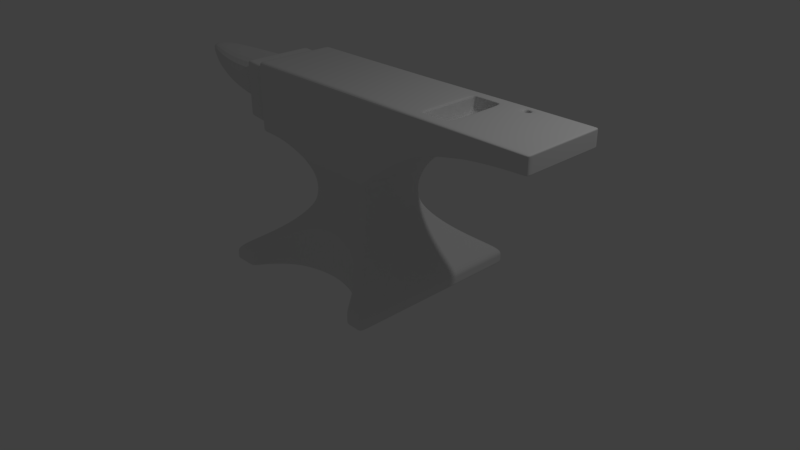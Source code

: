 # Source: anvil.blend  (saved by Blender 2.79.0; exported with 4.5.12 LTS)
import bpy
from mathutils import Matrix  # noqa: F401  (used for matrix-valued properties, if any)

bpy.ops.wm.read_factory_settings(use_empty=True)
scene = bpy.context.scene
scene.name = 'Scene'

# ---- collections
col_collection_1 = bpy.data.collections.new('Collection 1'); scene.collection.children.link(col_collection_1)

# ---- world
world_world = bpy.data.worlds.new('World'); scene.world = world_world
world_world.color = (0.05088, 0.05088, 0.05088)
world_world.use_sun_shadow = False
world_world.sun_shadow_jitter_overblur = 0.0
world_world.cycles.sampling_method = 'MANUAL'

# ---- cameras
cam_camera = bpy.data.cameras.new('Camera')
cam_camera.clip_end = 100.0
cam_camera.lens = 35.0
cam_camera.sensor_width = 32.0
cam_camera.sensor_height = 18.0
cam_camera.ortho_scale = 7.314
cam_camera.dof.focus_distance = 0.0
cam_camera.dof.aperture_fstop = 128.0

# ---- lights
light_lamp = bpy.data.lights.new('Lamp', 'POINT')
light_lamp.transmission_factor = 0.0
light_lamp.cutoff_distance = 30.0
light_lamp.energy = 100.0
light_lamp.shadow_buffer_clip_start = 1.001
light_lamp.shadow_soft_size = 0.1
light_lamp.shadow_maximum_resolution = 0.006
light_lamp.use_absolute_resolution = True

# ---- meshes
me_plane = bpy.data.meshes.new('Plane')
me_plane.from_pydata([(-1.203, -1.203, -0.08416), (1.203, -1.203, -0.08416), (-1.203, -1.203, 0.07492), (1.203, -1.203, 0.07492), (-0.5531, -0.5531, 1.305), (0.5531, -0.5531, 1.305), (1.064, -1.064, 0.1735), (0.9254, -0.9254, 0.2682), (0.801, -0.801, 0.3628), (0.6928, -0.6928, 0.4574), (0.602, -0.602, 0.5521), (0.5287, -0.5287, 0.6467), (0.4721, -0.4721, 0.7414), (0.4513, -0.4513, 0.836), (0.4444, -0.4444, 0.9307), (0.4513, -0.4513, 1.025), (0.4721, -0.4721, 1.12), (0.5068, -0.5068, 1.215), (-0.5068, -0.5068, 1.215), (-0.4721, -0.4721, 1.12), (-0.4513, -0.4513, 1.025), (-0.4444, -0.4444, 0.9307), (-0.4513, -0.4513, 0.836), (-0.4721, -0.4721, 0.7414), (-0.5287, -0.5287, 0.6467), (-0.602, -0.602, 0.5521), (-0.6928, -0.6928, 0.4574), (-0.801, -0.801, 0.3628), (-0.9254, -0.9254, 0.2682), (-1.064, -1.064, 0.1735), (-0.5531, -0.5531, 2.345), (0.5531, -0.5531, 2.345), (-1.376, -0.5531, 1.436), (-1.378, -0.5531, 2.347), (-0.9656, -0.5531, 1.428), (-0.9656, -0.5531, 2.345), (2.876, -0.5531, 2.132), (2.876, -0.5531, 2.345), (0.9402, -0.5531, 1.623), (1.327, -0.5531, 1.86), (1.714, -0.5531, 1.992), (2.102, -0.5531, 2.073), (2.489, -0.5531, 2.118), (2.489, -0.5531, 2.345), (2.102, -0.5531, 2.345), (1.714, -0.5531, 2.345), (1.327, -0.5531, 2.345), (0.9402, -0.5531, 2.345), (0.04084, -0.5985, -0.08416), (0.04084, -0.6008, 0.5536), (-0.3758, -0.6928, -0.08416), (-0.3758, -0.6928, 0.4574), (0.6378, -0.801, -0.08416), (0.6378, -0.801, 0.3628), (0.9581, -1.203, 0.07492), (0.9581, -1.203, -0.08416), (-0.6942, -0.9254, -0.08416), (-0.5561, -0.801, 0.3628), (-0.6942, -0.9254, 0.2682), (-0.8017, -1.064, -0.08416), (0.7759, -0.9254, -0.08416), (0.7759, -0.9254, 0.2682), (0.8833, -1.064, -0.08416), (0.8833, -1.064, 0.1735), (-0.8764, -1.203, 0.07492), (-0.8764, -1.203, -0.08416), (-0.8017, -1.064, 0.1735), (0.4575, -0.6928, 0.4574), (-0.5561, -0.801, -0.08416), (0.4575, -0.6928, -0.08416), (0.5531, -0.5531, 2.235), (-0.5531, -0.5531, 2.235), (-1.377, -0.5531, 2.251), (-0.9656, -0.5531, 2.248), (2.876, -0.5531, 2.322), (0.9402, -0.5531, 2.269), (1.327, -0.5531, 2.293), (1.714, -0.5531, 2.307), (2.102, -0.5531, 2.316), (2.489, -0.5531, 2.321), (-1.203, -1.021, -0.08416), (-1.203, -1.021, 0.07492), (-0.5531, -0.4693, 1.305), (1.064, -0.9024, 0.1735), (0.9254, -0.7852, 0.2682), (0.801, -0.6796, 0.3628), (0.6928, -0.5878, 0.4574), (0.602, -0.5108, 0.5521), (0.5287, -0.4485, 0.6467), (0.4721, -0.4006, 0.7414), (0.4513, -0.3829, 0.836), (0.4444, -0.377, 0.9307), (0.4513, -0.3829, 1.025), (0.4721, -0.4006, 1.12), (0.5068, -0.43, 1.215), (-0.5531, -0.4693, 2.345), (-1.376, -0.4693, 1.437), (-1.378, -0.4693, 2.347), (-0.9656, -0.4693, 2.345), (0.9402, -0.4693, 1.623), (1.327, -0.4693, 1.86), (1.714, -0.4693, 1.992), (2.102, -0.4693, 2.073), (2.489, -0.4693, 2.118), (1.203, -1.021, -0.08416), (1.203, -1.021, 0.07492), (0.5531, -0.4693, 1.305), (-1.064, -0.9024, 0.1735), (-0.9254, -0.7852, 0.2682), (-0.801, -0.6796, 0.3628), (-0.6928, -0.5878, 0.4574), (-0.602, -0.5108, 0.5521), (-0.5287, -0.4485, 0.6467), (-0.4721, -0.4006, 0.7414), (-0.4513, -0.3829, 0.836), (-0.4444, -0.377, 0.9307), (-0.4513, -0.3829, 1.025), (-0.4721, -0.4006, 1.12), (-0.5068, -0.43, 1.215), (0.5531, -0.4693, 2.345), (-0.9656, -0.4693, 1.428), (2.876, -0.4693, 2.132), (2.876, -0.4693, 2.345), (0.9402, -0.4693, 2.345), (1.327, -0.4693, 2.345), (1.714, -0.4693, 2.345), (2.102, -0.4693, 2.345), (2.489, -0.4693, 2.345), (0.4575, -0.5878, -0.08416), (0.6378, -0.6796, -0.08416), (-0.3758, -0.5878, -0.08416), (0.04084, -0.5078, -0.08416), (0.7759, -0.7852, -0.08416), (0.8833, -0.9024, -0.08416), (0.9581, -1.021, -0.08416), (-0.8017, -0.9024, -0.08416), (-0.6942, -0.7852, -0.08416), (-0.5561, -0.6796, -0.08416), (-0.8764, -1.021, -0.08416), (2.876, -0.4693, 2.322), (-1.377, -0.4693, 2.251), (0.5531, -0.5531, 1.386), (-0.9656, -0.5531, 1.499), (2.876, -0.5531, 2.149), (-0.5531, -0.5531, 1.386), (-1.376, -0.5531, 1.508), (0.9402, -0.5531, 1.679), (1.327, -0.5531, 1.897), (1.714, -0.5531, 2.019), (2.102, -0.5531, 2.094), (2.489, -0.5531, 2.136), (-1.376, -0.4693, 1.508), (2.876, -0.4693, 2.149), (-1.752, -0.4693, 2.278), (-1.748, -0.4693, 1.548), (-2.733, -0.2975, 2.172), (-2.246, -0.3928, 2.172), (-1.677, -0.4693, 2.273), (-1.673, -0.4693, 1.54), (-1.487, -0.4693, 1.52), (-1.49, -0.4693, 2.259), (-1.32, -0.5531, 1.435), (-1.322, -0.5531, 2.346), (-1.321, -0.5531, 2.251), (-1.322, -0.4693, 2.346), (-1.32, -0.4693, 1.436), (-1.32, -0.5531, 1.507), (-1.814, -0.3932, 1.638), (-0.5531, -0.5531, 2.149), (-1.377, -0.5531, 2.176), (0.9402, -0.5531, 2.209), (1.327, -0.5531, 2.253), (1.714, -0.5531, 2.278), (2.102, -0.5531, 2.293), (2.489, -0.5531, 2.302), (0.03855, -0.5531, 2.149), (-1.377, -0.4693, 2.176), (2.876, -0.4693, 2.305), (0.5531, -0.5531, 2.149), (-0.9656, -0.5531, 2.172), (2.876, -0.5531, 2.305), (-1.751, -0.4693, 2.204), (-1.751, -0.3932, 2.206), (-1.676, -0.4693, 2.199), (-1.489, -0.4693, 2.185), (-1.321, -0.5531, 2.176), (-1.822, -0.3932, 2.201), (1.203, -0.8782, -0.08416), (1.203, -0.8782, 0.07492), (0.5531, -0.4036, 1.305), (-1.064, -0.7762, 0.1735), (-0.9254, -0.6753, 0.2682), (-0.801, -0.5845, 0.3628), (-0.6928, -0.5056, 0.4574), (-0.602, -0.4393, 0.5521), (-0.5287, -0.3858, 0.6467), (-0.4721, -0.3446, 0.7414), (-0.4513, -0.3294, 0.836), (-0.4444, -0.3243, 0.9307), (-0.4513, -0.3294, 1.025), (-0.4721, -0.3445, 1.12), (-0.5068, -0.3699, 1.215), (0.5531, -0.4036, 2.345), (-0.9656, -0.4036, 1.428), (2.876, -0.4036, 2.132), (2.876, -0.4036, 2.345), (0.9402, -0.4036, 2.345), (1.327, -0.4036, 2.345), (1.714, -0.4036, 2.345), (2.102, -0.4036, 2.345), (2.489, -0.4036, 2.345), (0.4575, -0.5056, -0.08416), (-0.3758, -0.5056, -0.08416), (0.7759, -0.6753, -0.08416), (-0.8017, -0.7762, -0.08416), (-0.8764, -0.8782, -0.08416), (-1.377, -0.4036, 2.251), (-1.203, -0.8782, -0.08416), (-1.203, -0.8782, 0.07492), (-0.5531, -0.4036, 1.305), (1.064, -0.7762, 0.1735), (0.9254, -0.6753, 0.2682), (0.801, -0.5845, 0.3628), (0.6928, -0.5056, 0.4574), (0.602, -0.4393, 0.5521), (0.5287, -0.3858, 0.6467), (0.4721, -0.3446, 0.7414), (0.4513, -0.3294, 0.836), (0.4444, -0.3243, 0.9307), (0.4513, -0.3294, 1.025), (0.4721, -0.3445, 1.12), (0.5068, -0.3699, 1.215), (-0.5531, -0.4036, 2.345), (-1.376, -0.4036, 1.437), (-1.378, -0.4036, 2.347), (-0.9656, -0.4036, 2.345), (0.9402, -0.4036, 1.623), (1.327, -0.4036, 1.86), (1.714, -0.4036, 1.992), (2.102, -0.4036, 2.073), (2.489, -0.4036, 2.118), (0.6378, -0.5845, -0.08416), (0.04084, -0.4368, -0.08416), (0.8833, -0.7762, -0.08416), (0.9581, -0.8782, -0.08416), (-0.6942, -0.6753, -0.08416), (-0.5561, -0.5845, -0.08416), (2.876, -0.4036, 2.322), (-1.376, -0.4036, 1.508), (2.876, -0.4036, 2.149), (-1.752, -0.4036, 2.278), (-1.748, -0.4036, 1.548), (-1.747, -0.3932, 1.624), (-1.673, -0.4036, 1.54), (-1.677, -0.4036, 2.273), (-1.49, -0.4036, 2.259), (-1.487, -0.4036, 1.52), (-1.32, -0.4036, 1.436), (-1.322, -0.4036, 2.346), (-3.221, -0.092, 2.172), (2.876, -0.4036, 2.305), (0.5531, -0.5531, 1.439), (-0.9656, -0.5531, 1.545), (2.876, -0.5531, 2.16), (-2.214, -0.3932, 1.721), (-2.67, -0.3283, 1.868), (-1.673, -0.4693, 1.585), (-1.488, -0.4693, 1.566), (-1.32, -0.5531, 1.553), (-0.5531, -0.5531, 1.439), (-1.376, -0.5531, 1.554), (0.9402, -0.5531, 1.716), (1.327, -0.5531, 1.922), (1.714, -0.5531, 2.037), (2.102, -0.5531, 2.108), (2.489, -0.5531, 2.147), (-1.376, -0.4693, 1.554), (2.876, -0.4693, 2.16), (-1.748, -0.4693, 1.593), (-3.115, -0.092, 2.065), (2.876, -0.4036, 2.16), (2.827, -0.5531, 2.131), (2.827, -0.5531, 2.345), (2.827, -0.5531, 2.322), (2.827, -0.4693, 2.131), (2.827, -0.4693, 2.345), (2.827, -0.5531, 2.147), (2.827, -0.5531, 2.304), (2.827, -0.4036, 2.345), (2.827, -0.4036, 2.131), (2.827, -0.5531, 2.158), (-1.203, -1.203, 0.003535), (1.203, -1.203, 0.003535), (0.9581, -1.203, 0.003535), (-0.8764, -1.203, 0.003535), (-0.3758, -0.6928, 0.386), (0.8833, -1.064, 0.1021), (0.6378, -0.801, 0.2914), (-0.5561, -0.801, 0.2914), (0.04084, -0.6005, 0.4822), (0.4575, -0.6928, 0.386), (-0.8017, -1.064, 0.1021), (-0.6942, -0.9254, 0.1968), (0.7759, -0.9254, 0.1968), (1.203, -1.021, 0.003535), (-1.203, -1.021, 0.003535), (-1.203, -0.8782, 0.003535), (1.203, -0.8782, 0.003535), (-0.867, -1.064, 0.1735), (-0.7595, -0.9254, 0.2682), (-0.6214, -0.801, 0.3628), (0.04075, -0.6009, 0.576), (0.03685, -0.5287, 0.6467), (0.03146, -0.4513, 0.836), (0.03291, -0.4721, 1.12), (0.03533, -0.5068, 1.215), (0.03855, -0.5531, 2.345), (-0.9417, -1.203, -0.08416), (-0.9417, -1.203, 0.07492), (-0.4411, -0.6928, 0.4574), (-0.9417, -1.021, -0.08416), (0.03855, -0.5531, 1.386), (-0.9417, -0.8782, -0.08416), (0.03855, -0.5531, 1.439), (-0.9417, -1.203, 0.003535), (1.034, -1.203, -0.08416), (1.034, -1.203, 0.07492), (0.03855, -0.5531, 1.305), (0.03146, -0.4513, 1.025), (0.8518, -0.9254, 0.2682), (0.03098, -0.4444, 0.9307), (0.03291, -0.4721, 0.7414), (0.7137, -0.801, 0.3628), (0.5334, -0.6928, 0.4574), (0.9592, -1.064, 0.1735), (0.03855, -0.5531, 2.235), (1.034, -1.021, -0.08416), (0.03855, -0.4693, 2.345), (0.03855, -0.4036, 2.345), (1.034, -0.8782, -0.08416), (1.034, -1.203, 0.003535), (0.9581, -1.203, -0.05312), (-0.3758, -0.6928, -0.05312), (0.8833, -1.064, -0.05312), (0.6378, -0.801, -0.05312), (-0.5561, -0.801, -0.05312), (0.4575, -0.6928, -0.05312), (-0.8017, -1.064, -0.05312), (-0.6942, -0.9254, -0.05312), (0.7759, -0.9254, -0.05312), (-1.203, -1.203, -0.05312), (1.203, -1.203, -0.05312), (-0.8764, -1.203, -0.05312), (0.04084, -0.5986, -0.05312), (1.203, -1.021, -0.05312), (-1.203, -1.021, -0.05312), (-1.203, -0.8782, -0.05312), (1.203, -0.8782, -0.05312), (-0.9417, -1.203, -0.05312), (1.034, -1.203, -0.05312), (-1.02, -1.064, 0.1735), (-0.8823, -0.9254, 0.2682), (-0.7578, -0.801, 0.3628), (-0.5589, -0.6019, 0.5537), (-0.4855, -0.5287, 0.6467), (-0.4082, -0.4513, 0.836), (-0.429, -0.4721, 1.12), (-0.4637, -0.5068, 1.215), (-0.6496, -0.6928, 0.4574), (-1.16, -1.021, -0.08416), (-0.5099, -0.5531, 1.386), (-1.16, -0.8782, -0.08416), (-0.5099, -0.5531, 1.439), (-1.16, -1.203, 0.003535), (-0.5099, -0.5531, 2.345), (-1.16, -1.203, -0.08416), (-1.16, -1.203, 0.07492), (-0.4082, -0.4513, 1.025), (-0.4012, -0.4444, 0.9307), (-0.429, -0.4721, 0.7414), (-0.5099, -0.5531, 2.235), (-0.5099, -0.5531, 2.149), (-0.5099, -0.5531, 1.305), (-0.5099, -0.4693, 2.345), (-0.5099, -0.4036, 2.345), (-1.16, -1.203, -0.05312), (1.168, -1.203, -0.08416), (1.168, -1.203, 0.07492), (0.5173, -0.5531, 1.305), (0.5173, -0.5531, 2.345), (1.168, -1.021, -0.08416), (0.5173, -0.4693, 2.345), (0.5173, -0.4036, 2.345), (1.168, -0.8782, -0.08416), (1.168, -1.203, 0.003535), (0.4155, -0.4513, 1.025), (0.8896, -0.9254, 0.2682), (0.4086, -0.4444, 0.9307), (0.4364, -0.4721, 0.7414), (0.7652, -0.801, 0.3628), (0.657, -0.6928, 0.4574), (1.028, -1.064, 0.1735), (0.5173, -0.5531, 2.235), (0.5662, -0.6019, 0.5536), (0.471, -0.5068, 1.215), (0.4363, -0.4721, 1.12), (0.4155, -0.4513, 0.836), (0.4929, -0.5287, 0.6467), (0.5173, -0.5531, 1.386), (0.5173, -0.5531, 2.149), (0.5173, -0.5531, 1.439), (1.168, -1.203, -0.05312), (1.327, -0.4036, 2.102), (1.714, -0.4036, 2.102), (1.327, -0.4036, 2.336), (1.714, -0.4036, 2.336), (1.691, -0.5531, 1.984), (1.691, -0.5531, 2.345), (1.691, -0.5531, 2.307), (1.691, -0.4693, 1.984), (1.691, -0.4693, 2.345), (1.691, -0.5531, 2.012), (1.691, -0.5531, 2.277), (1.691, -0.4036, 2.345), (1.691, -0.4036, 1.984), (1.691, -0.5531, 2.03), (1.691, -0.4036, 2.102), (1.691, -0.4036, 2.336), (1.352, -0.5531, 2.345), (1.352, -0.4036, 2.336), (1.352, -0.5531, 1.868), (1.352, -0.5531, 2.294), (1.352, -0.4693, 1.868), (1.352, -0.4693, 2.345), (1.352, -0.5531, 1.905), (1.352, -0.5531, 2.255), (1.352, -0.4036, 2.345), (1.352, -0.4036, 1.868), (1.352, -0.5531, 1.929), (1.352, -0.4036, 2.102), (-1.203, 1.203, -0.08416), (1.203, 1.203, -0.08416), (-1.203, 1.203, 0.07492), (1.203, 1.203, 0.07492), (-0.5531, 0.5531, 1.305), (0.5531, 0.5531, 1.305), (1.064, 1.064, 0.1735), (0.9254, 0.9254, 0.2682), (0.801, 0.801, 0.3628), (0.6928, 0.6928, 0.4574), (0.602, 0.602, 0.5521), (0.5287, 0.5287, 0.6467), (0.4721, 0.4721, 0.7414), (0.4513, 0.4513, 0.836), (0.4444, 0.4444, 0.9307), (0.4513, 0.4513, 1.025), (0.4721, 0.4721, 1.12), (0.5068, 0.5068, 1.215), (-0.5068, 0.5068, 1.215), (-0.4721, 0.4721, 1.12), (-0.4513, 0.4513, 1.025), (-0.4444, 0.4444, 0.9307), (-0.4513, 0.4513, 0.836), (-0.4721, 0.4721, 0.7414), (-0.5287, 0.5287, 0.6467), (-0.602, 0.602, 0.5521), (-0.6928, 0.6928, 0.4574), (-0.801, 0.801, 0.3628), (-0.9254, 0.9254, 0.2682), (-1.064, 1.064, 0.1735), (-0.5531, 0.5531, 2.345), (0.5531, 0.5531, 2.345), (-1.376, 0.5531, 1.436), (-1.378, 0.5531, 2.347), (-0.9656, 0.5531, 1.428), (-0.9656, 0.5531, 2.345), (2.876, 0.5531, 2.132), (2.876, 0.5531, 2.345), (0.9402, 0.5531, 1.623), (1.327, 0.5531, 1.86), (1.714, 0.5531, 1.992), (2.102, 0.5531, 2.073), (2.489, 0.5531, 2.118), (2.489, 0.5531, 2.345), (2.102, 0.5531, 2.345), (1.714, 0.5531, 2.345), (1.327, 0.5531, 2.345), (0.9402, 0.5531, 2.345), (-1.203, 0.0, -0.08416), (1.203, 0.0, -0.08416), (-1.203, 0.0, 0.07492), (1.203, 0.0, 0.07492), (-0.5531, 0.0, 1.305), (0.5531, 0.0, 1.305), (-1.064, 0.0, 0.1735), (-0.9254, 0.0, 0.2682), (-0.801, 0.0, 0.3628), (-0.6928, 0.0, 0.4574), (-0.602, 0.0, 0.5521), (-0.5287, 0.0, 0.6467), (-0.4721, 0.0, 0.7414), (-0.4513, 0.0, 0.836), (-0.4444, 0.0, 0.9307), (-0.4513, 0.0, 1.025), (-0.4721, 0.0, 1.12), (-0.5068, 0.0, 1.215), (1.064, 0.0, 0.1735), (0.9254, 0.0, 0.2682), (0.801, 0.0, 0.3628), (0.6928, 0.0, 0.4574), (0.602, 0.0, 0.5521), (0.5287, 0.0, 0.6467), (0.4721, 0.0, 0.7414), (0.4513, 0.0, 0.836), (0.4444, 0.0, 0.9307), (0.4513, 0.0, 1.025), (0.4721, 0.0, 1.12), (0.5068, 0.0, 1.215), (-0.5531, 0.0, 2.345), (0.5531, 0.0, 2.345), (-1.376, 0.0, 1.437), (-1.378, 0.0, 2.347), (-0.9656, 0.0, 2.345), (-0.9656, 0.0, 1.428), (2.876, 0.0, 2.132), (2.876, 0.0, 2.345), (0.9402, 0.0, 2.345), (1.327, 0.0, 2.345), (1.714, 0.0, 2.345), (2.102, 0.0, 2.345), (2.489, 0.0, 2.345), (0.9402, 0.0, 1.623), (1.327, 0.0, 1.86), (1.714, 0.0, 1.992), (2.102, 0.0, 2.073), (2.489, 0.0, 2.118), (0.04084, 0.5985, -0.08416), (0.04084, 0.6008, 0.5536), (-0.3758, 0.6928, -0.08416), (-0.3758, 0.6928, 0.4574), (0.6378, 0.801, -0.08416), (0.6378, 0.801, 0.3628), (0.9581, 1.203, 0.07492), (0.9581, 1.203, -0.08416), (-0.6942, 0.9254, -0.08416), (-0.5561, 0.801, 0.3628), (-0.6942, 0.9254, 0.2682), (-0.8017, 1.064, -0.08416), (0.7759, 0.9254, -0.08416), (0.7759, 0.9254, 0.2682), (0.8833, 1.064, -0.08416), (0.8833, 1.064, 0.1735), (-0.8764, 1.203, 0.07492), (-0.8764, 1.203, -0.08416), (-0.8017, 1.064, 0.1735), (0.4575, 0.6928, 0.4574), (-0.5561, 0.801, -0.08416), (0.4575, 0.6928, -0.08416), (0.04084, 0.0, -0.08416), (-0.3758, 0.0, -0.08416), (0.6378, 0.0, -0.08416), (0.9581, 0.0, -0.08416), (-0.6942, 0.0, -0.08416), (-0.8017, 0.0, -0.08416), (0.7759, 0.0, -0.08416), (0.8833, 0.0, -0.08416), (-0.8764, 0.0, -0.08416), (-0.5561, 0.0, -0.08416), (0.4575, 0.0, -0.08416), (0.5531, 0.5531, 2.235), (-0.5531, 0.5531, 2.235), (-1.377, 0.5531, 2.251), (-0.9656, 0.5531, 2.248), (2.876, 0.5531, 2.322), (0.9402, 0.5531, 2.269), (1.327, 0.5531, 2.293), (1.714, 0.5531, 2.307), (2.102, 0.5531, 2.316), (2.489, 0.5531, 2.321), (2.876, 0.0, 2.322), (-1.377, 0.0, 2.252), (-1.203, 1.021, -0.08416), (-1.203, 1.021, 0.07492), (-0.5531, 0.4693, 1.305), (1.064, 0.9024, 0.1735), (0.9254, 0.7852, 0.2682), (0.801, 0.6796, 0.3628), (0.6928, 0.5878, 0.4574), (0.602, 0.5108, 0.5521), (0.5287, 0.4485, 0.6467), (0.4721, 0.4006, 0.7414), (0.4513, 0.3829, 0.836), (0.4444, 0.377, 0.9307), (0.4513, 0.3829, 1.025), (0.4721, 0.4006, 1.12), (0.5068, 0.43, 1.215), (-0.5531, 0.4693, 2.345), (-1.376, 0.4693, 1.437), (-1.378, 0.4693, 2.347), (-0.9656, 0.4693, 2.345), (0.9402, 0.4693, 1.623), (1.327, 0.4693, 1.86), (1.714, 0.4693, 1.992), (2.102, 0.4693, 2.073), (2.489, 0.4693, 2.118), (1.203, 1.021, -0.08416), (1.203, 1.021, 0.07492), (0.5531, 0.4693, 1.305), (-1.064, 0.9024, 0.1735), (-0.9254, 0.7852, 0.2682), (-0.801, 0.6796, 0.3628), (-0.6928, 0.5878, 0.4574), (-0.602, 0.5108, 0.5521), (-0.5287, 0.4485, 0.6467), (-0.4721, 0.4006, 0.7414), (-0.4513, 0.3829, 0.836), (-0.4444, 0.377, 0.9307), (-0.4513, 0.3829, 1.025), (-0.4721, 0.4006, 1.12), (-0.5068, 0.43, 1.215), (0.5531, 0.4693, 2.345), (-0.9656, 0.4693, 1.428), (2.876, 0.4693, 2.132), (2.876, 0.4693, 2.345), (0.9402, 0.4693, 2.345), (1.327, 0.4693, 2.345), (1.714, 0.4693, 2.345), (2.102, 0.4693, 2.345), (2.489, 0.4693, 2.345), (0.4575, 0.5878, -0.08416), (0.6378, 0.6796, -0.08416), (-0.3758, 0.5878, -0.08416), (0.04084, 0.5078, -0.08416), (0.7759, 0.7852, -0.08416), (0.8833, 0.9024, -0.08416), (0.9581, 1.021, -0.08416), (-0.8017, 0.9024, -0.08416), (-0.6942, 0.7852, -0.08416), (-0.5561, 0.6796, -0.08416), (-0.8764, 1.021, -0.08416), (2.876, 0.4693, 2.322), (-1.377, 0.4693, 2.251), (0.5531, 0.5531, 1.386), (-0.9656, 0.5531, 1.499), (2.876, 0.5531, 2.149), (-0.5531, 0.5531, 1.386), (-1.376, 0.5531, 1.508), (0.9402, 0.5531, 1.679), (1.327, 0.5531, 1.897), (1.714, 0.5531, 2.019), (2.102, 0.5531, 2.094), (2.489, 0.5531, 2.136), (2.876, 0.0, 2.149), (-1.376, 0.0, 1.509), (-1.376, 0.4693, 1.508), (2.876, 0.4693, 2.149), (-1.751, 0.0, 2.206), (-1.748, 0.0, 1.548), (-1.752, 0.4693, 2.278), (-1.752, 0.0, 2.278), (-1.748, 0.4693, 1.548), (-1.747, 0.0, 1.624), (-3.221, 0.0, 2.172), (-3.115, 0.0, 2.065), (-2.67, 0.0, 1.868), (-2.214, 0.0, 1.721), (-2.246, 0.0, 2.172), (-2.733, 0.0, 2.172), (-2.733, 0.2975, 2.172), (-2.246, 0.3928, 2.172), (-1.677, 0.0, 2.273), (-1.677, 0.4693, 2.273), (-1.673, 0.4693, 1.54), (-1.673, 0.0, 1.54), (-1.487, 0.4693, 1.52), (-1.487, 0.0, 1.52), (-1.49, 0.0, 2.26), (-1.49, 0.4693, 2.259), (-1.32, 0.5531, 1.435), (-1.322, 0.5531, 2.346), (-1.322, 0.0, 2.346), (-1.32, 0.0, 1.436), (-1.321, 0.5531, 2.251), (-1.322, 0.4693, 2.346), (-1.32, 0.4693, 1.436), (-1.32, 0.5531, 1.507), (-1.814, 0.0, 1.638), (-1.814, 0.3932, 1.638), (-1.822, 0.0, 2.201), (-0.5531, 0.5531, 2.149), (-1.377, 0.5531, 2.176), (0.9402, 0.5531, 2.209), (1.327, 0.5531, 2.253), (1.714, 0.5531, 2.278), (2.102, 0.5531, 2.293), (2.489, 0.5531, 2.302), (2.876, 0.0, 2.305), (0.03855, 0.5531, 2.149), (-1.377, 0.4693, 2.176), (2.876, 0.4693, 2.305), (0.5531, 0.5531, 2.149), (-0.9656, 0.5531, 2.172), (2.876, 0.5531, 2.305), (-1.751, 0.4693, 2.204), (-1.751, 0.3932, 2.206), (-1.676, 0.4693, 2.199), (-1.489, 0.4693, 2.185), (-1.321, 0.5531, 2.176), (-1.822, 0.3932, 2.201), (1.203, 0.8782, -0.08416), (1.203, 0.8782, 0.07492), (0.5531, 0.4036, 1.305), (-1.064, 0.7762, 0.1735), (-0.9254, 0.6753, 0.2682), (-0.801, 0.5845, 0.3628), (-0.6928, 0.5056, 0.4574), (-0.602, 0.4393, 0.5521), (-0.5287, 0.3858, 0.6467), (-0.4721, 0.3446, 0.7414), (-0.4513, 0.3294, 0.836), (-0.4444, 0.3243, 0.9307), (-0.4513, 0.3294, 1.025), (-0.4721, 0.3445, 1.12), (-0.5068, 0.3699, 1.215), (0.5531, 0.4036, 2.345), (-0.9656, 0.4036, 1.428), (2.876, 0.4036, 2.132), (2.876, 0.4036, 2.345), (0.9402, 0.4036, 2.345), (1.327, 0.4036, 2.345), (1.714, 0.4036, 2.345), (2.102, 0.4036, 2.345), (2.489, 0.4036, 2.345), (0.4575, 0.5056, -0.08416), (-0.3758, 0.5056, -0.08416), (0.7759, 0.6753, -0.08416), (-0.8017, 0.7762, -0.08416), (-0.8764, 0.8782, -0.08416), (-1.377, 0.4036, 2.251), (-1.203, 0.8782, -0.08416), (-1.203, 0.8782, 0.07492), (-0.5531, 0.4036, 1.305), (1.064, 0.7762, 0.1735), (0.9254, 0.6753, 0.2682), (0.801, 0.5845, 0.3628), (0.6928, 0.5056, 0.4574), (0.602, 0.4393, 0.5521), (0.5287, 0.3858, 0.6467), (0.4721, 0.3446, 0.7414), (0.4513, 0.3294, 0.836), (0.4444, 0.3243, 0.9307), (0.4513, 0.3294, 1.025), (0.4721, 0.3445, 1.12), (0.5068, 0.3699, 1.215), (-0.5531, 0.4036, 2.345), (-1.376, 0.4036, 1.437), (-1.378, 0.4036, 2.347), (-0.9656, 0.4036, 2.345), (0.9402, 0.4036, 1.623), (1.327, 0.4036, 1.86), (1.714, 0.4036, 1.992), (2.102, 0.4036, 2.073), (2.489, 0.4036, 2.118), (0.6378, 0.5845, -0.08416), (0.04084, 0.4368, -0.08416), (0.8833, 0.7762, -0.08416), (0.9581, 0.8782, -0.08416), (-0.6942, 0.6753, -0.08416), (-0.5561, 0.5845, -0.08416), (2.876, 0.4036, 2.322), (-1.376, 0.4036, 1.508), (2.876, 0.4036, 2.149), (-1.752, 0.4036, 2.278), (-1.748, 0.4036, 1.548), (-1.747, 0.3932, 1.624), (-1.673, 0.4036, 1.54), (-1.677, 0.4036, 2.273), (-1.49, 0.4036, 2.259), (-1.487, 0.4036, 1.52), (-1.32, 0.4036, 1.436), (-1.322, 0.4036, 2.346), (-3.221, 0.092, 2.172), (2.876, 0.4036, 2.305), (0.5531, 0.5531, 1.439), (-0.9656, 0.5531, 1.545), (2.876, 0.5531, 2.16), (-2.214, 0.3932, 1.721), (-2.67, 0.3283, 1.868), (-1.673, 0.4693, 1.585), (-1.488, 0.4693, 1.566), (-1.32, 0.5531, 1.553), (-0.5531, 0.5531, 1.439), (-1.376, 0.5531, 1.554), (0.9402, 0.5531, 1.716), (1.327, 0.5531, 1.922), (1.714, 0.5531, 2.037), (2.102, 0.5531, 2.108), (2.489, 0.5531, 2.147), (2.876, 0.0, 2.16), (-1.376, 0.4693, 1.554), (2.876, 0.4693, 2.16), (-1.748, 0.4693, 1.593), (-3.115, 0.092, 2.065), (2.876, 0.4036, 2.16), (2.827, 0.5531, 2.131), (2.827, 0.5531, 2.345), (2.827, 0.0, 2.345), (2.827, 0.0, 2.131), (2.827, 0.5531, 2.322), (2.827, 0.4693, 2.131), (2.827, 0.4693, 2.345), (2.827, 0.5531, 2.147), (2.827, 0.5531, 2.304), (2.827, 0.4036, 2.345), (2.827, 0.4036, 2.131), (2.827, 0.5531, 2.158), (-1.203, 1.203, 0.003535), (1.203, 1.203, 0.003535), (1.203, 0.0, 0.003535), (-1.203, 0.0, 0.003535), (0.9581, 1.203, 0.003535), (-0.8764, 1.203, 0.003535), (-0.3758, 0.6928, 0.386), (0.8833, 1.064, 0.1021), (0.6378, 0.801, 0.2914), (-0.5561, 0.801, 0.2914), (0.04084, 0.6005, 0.4822), (0.4575, 0.6928, 0.386), (-0.8017, 1.064, 0.1021), (-0.6942, 0.9254, 0.1968), (0.7759, 0.9254, 0.1968), (1.203, 1.021, 0.003535), (-1.203, 1.021, 0.003535), (-1.203, 0.8782, 0.003535), (1.203, 0.8782, 0.003535), (-0.867, 1.064, 0.1735), (-0.7595, 0.9254, 0.2682), (-0.6214, 0.801, 0.3628), (0.04075, 0.6009, 0.576), (0.03685, 0.5287, 0.6467), (0.03146, 0.4513, 0.836), (0.03291, 0.4721, 1.12), (0.03533, 0.5068, 1.215), (0.03855, 0.5531, 2.345), (-0.9417, 1.203, -0.08416), (-0.9417, 1.203, 0.07492), (-0.4411, 0.6928, 0.4574), (-0.9417, 0.0, -0.08416), (-0.9417, 1.021, -0.08416), (0.03855, 0.5531, 1.386), (-0.9417, 0.8782, -0.08416), (0.03855, 0.5531, 1.439), (-0.9417, 1.203, 0.003535), (1.034, 1.203, -0.08416), (1.034, 1.203, 0.07492), (0.03855, 0.5531, 1.305), (0.03855, 0.0, 2.345), (0.03146, 0.4513, 1.025), (0.8518, 0.9254, 0.2682), (0.03098, 0.4444, 0.9307), (0.03291, 0.4721, 0.7414), (0.7137, 0.801, 0.3628), (0.5334, 0.6928, 0.4574), (0.9592, 1.064, 0.1735), (1.034, 0.0, -0.08416), (0.03855, 0.5531, 2.235), (1.034, 1.021, -0.08416), (0.03855, 0.4693, 2.345), (0.03855, 0.4036, 2.345), (1.034, 0.8782, -0.08416), (1.034, 1.203, 0.003535), (0.9581, 1.203, -0.05312), (-0.3758, 0.6928, -0.05312), (0.8833, 1.064, -0.05312), (0.6378, 0.801, -0.05312), (-0.5561, 0.801, -0.05312), (0.4575, 0.6928, -0.05312), (-0.8017, 1.064, -0.05312), (-0.6942, 0.9254, -0.05312), (0.7759, 0.9254, -0.05312), (-1.203, 1.203, -0.05312), (1.203, 1.203, -0.05312), (1.203, 0.0, -0.05312), (-1.203, 0.0, -0.05312), (-0.8764, 1.203, -0.05312), (0.04084, 0.5986, -0.05312), (1.203, 1.021, -0.05312), (-1.203, 1.021, -0.05312), (-1.203, 0.8782, -0.05312), (1.203, 0.8782, -0.05312), (-0.9417, 1.203, -0.05312), (1.034, 1.203, -0.05312), (-1.02, 1.064, 0.1735), (-0.8823, 0.9254, 0.2682), (-0.7578, 0.801, 0.3628), (-0.5589, 0.6019, 0.5537), (-0.4855, 0.5287, 0.6467), (-0.4082, 0.4513, 0.836), (-0.429, 0.4721, 1.12), (-0.4637, 0.5068, 1.215), (-0.6496, 0.6928, 0.4574), (-1.16, 1.021, -0.08416), (-0.5099, 0.5531, 1.386), (-1.16, 0.8782, -0.08416), (-0.5099, 0.5531, 1.439), (-1.16, 1.203, 0.003535), (-0.5099, 0.5531, 2.345), (-1.16, 1.203, -0.08416), (-1.16, 1.203, 0.07492), (-1.16, 0.0, -0.08416), (-0.4082, 0.4513, 1.025), (-0.4012, 0.4444, 0.9307), (-0.429, 0.4721, 0.7414), (-0.5099, 0.5531, 2.235), (-0.5099, 0.5531, 2.149), (-0.5099, 0.0, 2.345), (-0.5099, 0.5531, 1.305), (-0.5099, 0.4693, 2.345), (-0.5099, 0.4036, 2.345), (-1.16, 1.203, -0.05312), (1.168, 1.203, -0.08416), (1.168, 1.203, 0.07492), (0.5173, 0.5531, 1.305), (0.5173, 0.0, 2.345), (0.5173, 0.5531, 2.345), (1.168, 1.021, -0.08416), (0.5173, 0.4693, 2.345), (0.5173, 0.4036, 2.345), (1.168, 0.8782, -0.08416), (1.168, 1.203, 0.003535), (0.4155, 0.4513, 1.025), (0.8896, 0.9254, 0.2682), (0.4086, 0.4444, 0.9307), (0.4364, 0.4721, 0.7414), (0.7652, 0.801, 0.3628), (0.657, 0.6928, 0.4574), (1.028, 1.064, 0.1735), (1.168, 0.0, -0.08416), (0.5173, 0.5531, 2.235), (0.5662, 0.6019, 0.5536), (0.471, 0.5068, 1.215), (0.4363, 0.4721, 1.12), (0.4155, 0.4513, 0.836), (0.4929, 0.5287, 0.6467), (0.5173, 0.5531, 1.386), (0.5173, 0.5531, 2.149), (0.5173, 0.5531, 1.439), (1.168, 1.203, -0.05312), (1.327, 0.0, 2.102), (1.714, 0.0, 2.102), (1.327, 0.4036, 2.102), (1.714, 0.4036, 2.102), (1.714, 0.0, 2.336), (1.327, 0.4036, 2.336), (1.327, 0.0, 2.336), (1.714, 0.4036, 2.336), (1.691, 0.5531, 1.984), (1.691, 0.5531, 2.345), (1.691, 0.0, 1.984), (1.691, 0.5531, 2.307), (1.691, 0.4693, 1.984), (1.691, 0.4693, 2.345), (1.691, 0.5531, 2.012), (1.691, 0.5531, 2.277), (1.691, 0.4036, 2.345), (1.691, 0.4036, 1.984), (1.691, 0.5531, 2.03), (1.691, 0.0, 2.102), (1.691, 0.4036, 2.102), (1.691, 0.4036, 2.336), (1.352, 0.5531, 2.345), (1.352, 0.4036, 2.336), (1.352, 0.5531, 1.868), (1.352, 0.0, 1.868), (1.352, 0.5531, 2.294), (1.352, 0.4693, 1.868), (1.352, 0.4693, 2.345), (1.352, 0.5531, 1.905), (1.352, 0.5531, 2.255), (1.352, 0.4036, 2.345), (1.352, 0.4036, 1.868), (1.352, 0.5531, 1.929), (1.352, 0.0, 2.102), (1.352, 0.4036, 2.102), (2.012, -0.5531, 2.054), (2.012, -0.5531, 2.345), (2.012, 0.0, 2.054), (2.012, 0.0, 2.345), (2.012, -0.5531, 2.314), (2.012, -0.4693, 2.054), (2.012, -0.4693, 2.345), (2.012, -0.5531, 2.077), (2.012, -0.5531, 2.29), (2.012, -0.4036, 2.345), (2.012, -0.4036, 2.054), (2.012, -0.5531, 2.091), (2.012, 0.5531, 2.054), (2.012, 0.5531, 2.345), (2.012, 0.5531, 2.314), (2.012, 0.4693, 2.054), (2.012, 0.4693, 2.345), (2.012, 0.5531, 2.077), (2.012, 0.5531, 2.29), (2.012, 0.4036, 2.345), (2.012, 0.4036, 2.054), (2.012, 0.5531, 2.091), (2.102, 0.4693, 2.134), (2.102, 0.4036, 2.134), (2.012, 0.4693, 2.134), (2.012, 0.4036, 2.134), (2.102, 0.4693, 2.325), (2.102, 0.4036, 2.325), (2.012, 0.4036, 2.325), (2.012, 0.4693, 2.325)], [], [(305, 291, 2, 81), (324, 294, 64, 318), (286, 281, 36, 143), (404, 17, 5, 388), (118, 18, 4, 82), (81, 2, 29, 107), (107, 29, 28, 108), (108, 28, 27, 109), (109, 27, 26, 110), (110, 26, 25, 111), (111, 25, 24, 112), (112, 24, 23, 113), (113, 23, 22, 114), (114, 22, 21, 115), (115, 21, 20, 116), (116, 20, 19, 117), (117, 19, 18, 118), (318, 64, 66, 308), (308, 66, 58, 309), (309, 58, 57, 310), (310, 57, 51, 319), (319, 51, 49, 311), (407, 11, 12, 398), (398, 12, 13, 406), (406, 13, 14, 397), (397, 14, 15, 395), (395, 15, 16, 405), (405, 16, 17, 404), (391, 389, 31, 119), (165, 161, 32, 96), (402, 70, 31, 389), (140, 72, 33, 97), (163, 162, 33, 72), (71, 30, 35, 73), (82, 4, 34, 120), (285, 282, 37, 122), (119, 31, 47, 123), (123, 47, 46, 124), (420, 417, 45, 125), (990, 985, 44, 126), (126, 44, 43, 127), (141, 5, 38, 146), (146, 38, 39, 147), (421, 416, 40, 148), (991, 984, 41, 149), (149, 41, 42, 150), (239, 534, 535, 240), (994, 986, 534, 239), (424, 958, 533, 238), (236, 531, 532, 237), (189, 493, 531, 236), (289, 807, 524, 204), (247, 579, 525, 205), (232, 518, 522, 235), (258, 680, 521, 234), (230, 516, 517, 231), (229, 515, 516, 230), (228, 514, 515, 229), (227, 513, 514, 228), (226, 512, 513, 227), (225, 511, 512, 226), (224, 510, 511, 225), (223, 509, 510, 224), (222, 508, 509, 223), (221, 507, 508, 222), (220, 506, 507, 221), (188, 491, 506, 220), (231, 517, 493, 189), (307, 818, 491, 188), (241, 211, 568, 560), (297, 53, 67, 300), (303, 61, 53, 297), (403, 400, 9, 10), (295, 51, 57, 298), (399, 396, 7, 8), (401, 387, 3, 6), (400, 399, 8, 9), (300, 67, 49, 299), (299, 49, 51, 295), (411, 386, 1, 351), (296, 63, 61, 303), (396, 401, 6, 7), (301, 66, 64, 294), (302, 58, 66, 301), (298, 57, 58, 302), (343, 62, 55, 341), (242, 212, 559, 558), (243, 213, 564, 565), (213, 241, 560, 564), (244, 243, 565, 561), (245, 214, 563, 562), (246, 245, 562, 567), (214, 215, 566, 563), (211, 242, 558, 568), (212, 246, 567, 559), (393, 937, 489, 187), (320, 138, 65, 317), (260, 696, 579, 247), (44, 78, 79, 43), (985, 988, 78, 44), (417, 418, 77, 45), (47, 75, 76, 46), (31, 70, 75, 47), (168, 71, 73, 179), (185, 163, 72, 169), (176, 169, 72, 140), (409, 178, 70, 402), (282, 283, 74, 37), (183, 157, 153, 181), (180, 177, 139, 74), (322, 215, 138, 320), (386, 390, 104, 1), (50, 68, 137, 130), (69, 48, 131, 128), (59, 65, 138, 135), (68, 56, 136, 137), (56, 59, 135, 136), (55, 62, 133, 134), (60, 52, 129, 132), (62, 60, 132, 133), (48, 50, 130, 131), (52, 69, 128, 129), (292, 304, 105, 3), (17, 94, 106, 5), (3, 105, 83, 6), (6, 83, 84, 7), (7, 84, 85, 8), (8, 85, 86, 9), (9, 86, 87, 10), (10, 87, 88, 11), (11, 88, 89, 12), (12, 89, 90, 13), (13, 90, 91, 14), (14, 91, 92, 15), (15, 92, 93, 16), (16, 93, 94, 17), (162, 164, 97, 33), (30, 95, 98, 35), (74, 139, 122, 37), (281, 284, 121, 36), (5, 106, 99, 38), (38, 99, 100, 39), (416, 419, 101, 40), (984, 989, 102, 41), (41, 102, 103, 42), (209, 126, 127, 210), (993, 990, 126, 209), (423, 420, 125, 208), (206, 123, 124, 207), (202, 119, 123, 206), (288, 285, 122, 205), (219, 82, 120, 203), (216, 140, 97, 234), (257, 165, 96, 233), (392, 391, 119, 202), (200, 117, 118, 201), (199, 116, 117, 200), (198, 115, 116, 199), (197, 114, 115, 198), (196, 113, 114, 197), (195, 112, 113, 196), (194, 111, 112, 195), (193, 110, 111, 194), (192, 109, 110, 193), (191, 108, 109, 192), (190, 107, 108, 191), (218, 81, 107, 190), (201, 118, 82, 219), (306, 305, 81, 218), (36, 121, 152, 143), (233, 96, 151, 248), (388, 5, 141, 408), (96, 32, 145, 151), (161, 166, 145, 32), (4, 144, 142, 34), (204, 524, 652, 249), (274, 149, 150, 275), (995, 991, 149, 274), (425, 421, 148, 273), (271, 146, 147, 272), (261, 141, 146, 271), (290, 286, 143, 263), (254, 670, 659, 250), (253, 158, 154, 251), (252, 661, 657, 251), (155, 667, 662, 259), (186, 688, 666, 156), (156, 666, 667, 155), (256, 159, 158, 253), (255, 676, 670, 254), (184, 160, 157, 183), (176, 140, 160, 184), (216, 580, 676, 255), (248, 151, 159, 256), (34, 142, 166, 161), (203, 120, 165, 257), (35, 98, 164, 162), (179, 73, 163, 185), (235, 522, 680, 258), (73, 35, 162, 163), (120, 34, 161, 165), (182, 656, 688, 186), (252, 182, 186, 167), (262, 179, 185, 268), (276, 176, 184, 267), (267, 184, 183, 266), (264, 156, 155, 265), (167, 186, 156, 264), (265, 155, 259, 279), (283, 287, 180, 74), (70, 178, 170, 75), (75, 170, 171, 76), (418, 422, 172, 77), (988, 992, 173, 78), (78, 173, 174, 79), (263, 277, 177, 180), (266, 183, 181, 278), (410, 261, 178, 409), (276, 270, 169, 176), (268, 185, 169, 270), (269, 168, 179, 262), (280, 798, 696, 260), (277, 280, 260, 177), (663, 279, 259, 662), (661, 252, 167, 686), (98, 235, 258, 164), (523, 203, 257, 681), (653, 248, 256, 675), (140, 216, 255, 160), (160, 255, 254, 157), (675, 256, 253, 673), (665, 264, 265, 664), (686, 167, 264, 665), (656, 182, 250, 659), (673, 253, 251, 657), (157, 254, 250, 153), (664, 265, 279, 663), (121, 204, 249, 152), (520, 233, 248, 653), (819, 306, 218, 490), (505, 201, 219, 492), (490, 218, 190, 494), (494, 190, 191, 495), (495, 191, 192, 496), (496, 192, 193, 497), (497, 193, 194, 498), (498, 194, 195, 499), (499, 195, 196, 500), (500, 196, 197, 501), (501, 197, 198, 502), (502, 198, 199, 503), (503, 199, 200, 504), (504, 200, 201, 505), (923, 392, 202, 519), (681, 257, 233, 520), (580, 216, 234, 521), (492, 219, 203, 523), (806, 288, 205, 525), (519, 202, 206, 526), (526, 206, 207, 527), (954, 414, 412, 948), (987, 993, 209, 529), (529, 209, 210, 530), (847, 566, 215, 322), (177, 260, 247, 139), (390, 393, 187, 104), (130, 137, 246, 212), (128, 131, 242, 211), (135, 138, 215, 214), (137, 136, 245, 246), (136, 135, 214, 245), (134, 133, 243, 244), (132, 129, 241, 213), (133, 132, 213, 243), (131, 130, 212, 242), (129, 128, 211, 241), (304, 307, 188, 105), (94, 231, 189, 106), (105, 188, 220, 83), (83, 220, 221, 84), (84, 221, 222, 85), (85, 222, 223, 86), (86, 223, 224, 87), (87, 224, 225, 88), (88, 225, 226, 89), (89, 226, 227, 90), (90, 227, 228, 91), (91, 228, 229, 92), (92, 229, 230, 93), (93, 230, 231, 94), (164, 258, 234, 97), (95, 232, 235, 98), (139, 247, 205, 122), (284, 289, 204, 121), (106, 189, 236, 99), (99, 236, 237, 100), (419, 424, 238, 101), (989, 994, 239, 102), (102, 239, 240, 103), (152, 249, 280, 277), (249, 652, 798, 280), (144, 269, 262, 142), (166, 268, 270, 145), (151, 145, 270, 276), (408, 141, 261, 410), (158, 266, 278, 154), (143, 152, 277, 263), (159, 267, 266, 158), (151, 276, 267, 159), (142, 262, 268, 166), (154, 278, 252, 251), (182, 252, 278, 181), (287, 290, 263, 180), (178, 261, 271, 170), (170, 271, 272, 171), (422, 425, 273, 172), (992, 995, 274, 173), (173, 274, 275, 174), (153, 250, 182, 181), (174, 275, 290, 287), (103, 240, 289, 284), (530, 210, 288, 806), (79, 174, 287, 283), (275, 150, 286, 290), (210, 127, 285, 288), (42, 103, 284, 281), (43, 79, 283, 282), (240, 535, 807, 289), (127, 43, 282, 285), (150, 42, 281, 286), (354, 357, 307, 304), (883, 356, 306, 819), (356, 355, 305, 306), (351, 354, 304, 292), (63, 296, 293, 54), (345, 298, 302, 348), (348, 302, 301, 347), (347, 301, 294, 352), (343, 296, 303, 349), (387, 394, 292, 3), (353, 299, 295, 342), (346, 300, 299, 353), (342, 295, 298, 345), (349, 303, 297, 344), (344, 297, 300, 346), (357, 882, 818, 307), (358, 352, 294, 324), (355, 350, 291, 305), (385, 358, 324, 373), (370, 321, 323, 372), (909, 847, 322, 371), (915, 384, 338, 856), (372, 323, 175, 381), (382, 327, 321, 370), (384, 383, 337, 338), (371, 322, 320, 369), (381, 175, 335, 380), (369, 320, 317, 375), (366, 314, 315, 367), (377, 328, 314, 366), (378, 330, 328, 377), (365, 313, 330, 378), (380, 335, 316, 374), (383, 374, 316, 337), (379, 331, 313, 365), (364, 312, 331, 379), (367, 315, 327, 382), (364, 363, 311, 312), (368, 319, 311, 363), (362, 310, 319, 368), (361, 309, 310, 362), (360, 308, 309, 361), (376, 318, 308, 360), (373, 324, 318, 376), (54, 293, 340, 326), (134, 244, 339, 336), (55, 134, 336, 325), (244, 561, 864, 339), (61, 63, 334, 329), (341, 55, 325, 359), (67, 53, 332, 333), (63, 54, 326, 334), (53, 61, 329, 332), (49, 67, 333, 311), (407, 312, 311, 403), (293, 341, 359, 340), (375, 317, 358, 385), (80, 0, 350, 355), (317, 65, 352, 358), (187, 489, 882, 357), (52, 344, 346, 69), (60, 349, 344, 52), (50, 342, 345, 68), (69, 346, 353, 48), (48, 353, 342, 50), (62, 343, 349, 60), (59, 347, 352, 65), (56, 348, 347, 59), (68, 345, 348, 56), (1, 104, 354, 351), (217, 80, 355, 356), (488, 217, 356, 883), (104, 187, 357, 354), (296, 343, 341, 293), (394, 411, 351, 292), (0, 375, 385, 350), (291, 373, 376, 2), (2, 376, 360, 29), (29, 360, 361, 28), (28, 361, 362, 27), (27, 362, 368, 26), (26, 368, 363, 25), (24, 25, 363, 364), (18, 367, 382, 4), (24, 364, 379, 23), (23, 379, 365, 22), (95, 30, 374, 383), (71, 380, 374, 30), (22, 365, 378, 21), (21, 378, 377, 20), (20, 377, 366, 19), (19, 366, 367, 18), (80, 369, 375, 0), (168, 381, 380, 71), (217, 371, 369, 80), (232, 95, 383, 384), (4, 382, 370, 144), (269, 372, 381, 168), (518, 232, 384, 915), (488, 909, 371, 217), (144, 370, 372, 269), (350, 385, 373, 291), (340, 359, 411, 394), (11, 407, 403, 10), (326, 340, 394, 387), (321, 408, 410, 323), (336, 339, 393, 390), (856, 338, 392, 923), (323, 410, 409, 175), (327, 388, 408, 321), (338, 337, 391, 392), (325, 336, 390, 386), (175, 409, 402, 335), (339, 864, 937, 393), (329, 334, 401, 396), (359, 325, 386, 411), (333, 332, 399, 400), (334, 326, 387, 401), (332, 329, 396, 399), (311, 333, 400, 403), (335, 402, 389, 316), (337, 316, 389, 391), (314, 405, 404, 315), (328, 395, 405, 314), (330, 397, 395, 328), (313, 406, 397, 330), (331, 398, 406, 313), (312, 407, 398, 331), (315, 404, 388, 327), (967, 426, 413, 949), (415, 952, 949, 413), (427, 415, 413, 426), (423, 208, 415, 427), (208, 528, 952, 415), (527, 207, 414, 954), (436, 423, 427, 429), (429, 427, 426, 439), (982, 439, 426, 967), (435, 438, 425, 422), (432, 437, 424, 419), (431, 435, 422, 418), (438, 434, 421, 425), (436, 433, 420, 423), (430, 432, 419, 416), (428, 431, 418, 417), (437, 973, 958, 424), (434, 430, 416, 421), (433, 428, 417, 420), (124, 46, 428, 433), (147, 39, 430, 434), (237, 532, 973, 437), (46, 76, 431, 428), (39, 100, 432, 430), (207, 124, 433, 436), (272, 147, 434, 438), (76, 171, 435, 431), (100, 237, 437, 432), (171, 272, 438, 435), (948, 412, 439, 982), (414, 429, 439, 412), (207, 436, 429, 414), (832, 582, 442, 816), (852, 845, 552, 821), (811, 644, 476, 804), (940, 922, 445, 457), (619, 583, 444, 458), (582, 608, 469, 442), (608, 609, 468, 469), (609, 610, 467, 468), (610, 611, 466, 467), (611, 612, 465, 466), (612, 613, 464, 465), (613, 614, 463, 464), (614, 615, 462, 463), (615, 616, 461, 462), (616, 617, 460, 461), (617, 618, 459, 460), (618, 619, 458, 459), (845, 835, 554, 552), (835, 836, 546, 554), (836, 837, 545, 546), (837, 846, 539, 545), (846, 838, 537, 539), (943, 933, 452, 451), (933, 942, 453, 452), (942, 932, 454, 453), (932, 930, 455, 454), (930, 941, 456, 455), (941, 940, 457, 456), (926, 620, 471, 924), (684, 597, 472, 678), (938, 924, 471, 569), (641, 598, 473, 571), (682, 571, 473, 679), (570, 572, 475, 470), (583, 621, 474, 444), (810, 623, 477, 805), (620, 624, 487, 471), (624, 625, 486, 487), (961, 626, 485, 957), (1000, 627, 484, 997), (627, 628, 483, 484), (642, 647, 478, 445), (647, 648, 479, 478), (962, 649, 480, 956), (1001, 650, 481, 996), (650, 651, 482, 481), (761, 762, 535, 534), (1004, 761, 534, 986), (965, 760, 533, 958), (758, 759, 532, 531), (711, 758, 531, 493), (814, 726, 524, 807), (769, 727, 525, 579), (754, 757, 522, 518), (780, 756, 521, 680), (752, 753, 517, 516), (751, 752, 516, 515), (750, 751, 515, 514), (749, 750, 514, 513), (748, 749, 513, 512), (747, 748, 512, 511), (746, 747, 511, 510), (745, 746, 510, 509), (744, 745, 509, 508), (743, 744, 508, 507), (742, 743, 507, 506), (710, 742, 506, 491), (753, 711, 493, 517), (834, 710, 491, 818), (763, 560, 568, 733), (824, 827, 555, 541), (830, 824, 541, 549), (939, 450, 449, 935), (822, 825, 545, 539), (934, 448, 447, 931), (936, 446, 443, 921), (935, 449, 448, 934), (827, 826, 537, 555), (826, 822, 539, 537), (947, 881, 441, 920), (823, 830, 549, 551), (931, 447, 446, 936), (828, 821, 552, 554), (829, 828, 554, 546), (825, 829, 546, 545), (873, 871, 543, 550), (764, 558, 559, 734), (765, 565, 564, 735), (735, 564, 560, 763), (766, 561, 565, 765), (767, 562, 563, 736), (768, 567, 562, 767), (736, 563, 566, 737), (733, 568, 558, 764), (734, 559, 567, 768), (928, 709, 489, 937), (848, 844, 553, 639), (782, 769, 579, 696), (484, 483, 578, 577), (997, 484, 577, 998), (957, 485, 576, 959), (487, 486, 575, 574), (471, 487, 574, 569), (689, 701, 572, 570), (707, 690, 571, 682), (698, 641, 571, 690), (945, 938, 569, 700), (805, 477, 573, 808), (705, 703, 658, 671), (702, 573, 640, 699), (850, 848, 639, 737), (920, 441, 605, 925), (538, 631, 638, 556), (557, 629, 632, 536), (547, 636, 639, 553), (556, 638, 637, 544), (544, 637, 636, 547), (543, 635, 634, 550), (548, 633, 630, 540), (550, 634, 633, 548), (536, 632, 631, 538), (540, 630, 629, 557), (817, 443, 606, 831), (457, 445, 607, 595), (443, 446, 584, 606), (446, 447, 585, 584), (447, 448, 586, 585), (448, 449, 587, 586), (449, 450, 588, 587), (450, 451, 589, 588), (451, 452, 590, 589), (452, 453, 591, 590), (453, 454, 592, 591), (454, 455, 593, 592), (455, 456, 594, 593), (456, 457, 595, 594), (679, 473, 598, 683), (470, 475, 599, 596), (573, 477, 623, 640), (804, 476, 622, 809), (445, 478, 600, 607), (478, 479, 601, 600), (956, 480, 602, 960), (996, 481, 603, 999), (481, 482, 604, 603), (731, 732, 628, 627), (1011, 1010, 1006, 1007), (964, 730, 626, 961), (728, 729, 625, 624), (724, 728, 624, 620), (813, 727, 623, 810), (741, 725, 621, 583), (738, 756, 598, 641), (779, 755, 597, 684), (927, 724, 620, 926), (722, 723, 619, 618), (721, 722, 618, 617), (720, 721, 617, 616), (719, 720, 616, 615), (718, 719, 615, 614), (717, 718, 614, 613), (716, 717, 613, 612), (715, 716, 612, 611), (714, 715, 611, 610), (713, 714, 610, 609), (712, 713, 609, 608), (740, 712, 608, 582), (723, 741, 583, 619), (833, 740, 582, 832), (476, 644, 655, 622), (755, 770, 654, 597), (922, 944, 642, 445), (597, 654, 646, 472), (678, 472, 646, 685), (444, 474, 643, 645), (726, 771, 652, 524), (796, 797, 651, 650), (1005, 796, 650, 1001), (966, 795, 649, 962), (793, 794, 648, 647), (783, 793, 647, 642), (815, 785, 644, 811), (776, 772, 659, 670), (775, 773, 660, 672), (774, 773, 657, 661), (668, 781, 662, 667), (708, 669, 666, 688), (669, 668, 667, 666), (778, 775, 672, 674), (777, 776, 670, 676), (706, 705, 671, 677), (698, 706, 677, 641), (738, 777, 676, 580), (770, 778, 674, 654), (474, 678, 685, 643), (725, 779, 684, 621), (475, 679, 683, 599), (701, 707, 682, 572), (757, 780, 680, 522), (572, 682, 679, 475), (621, 684, 678, 474), (704, 708, 688, 656), (774, 687, 708, 704), (784, 790, 707, 701), (799, 789, 706, 698), (789, 788, 705, 706), (786, 787, 668, 669), (687, 786, 669, 708), (787, 802, 781, 668), (808, 573, 702, 812), (569, 574, 691, 700), (574, 575, 692, 691), (959, 576, 693, 963), (998, 577, 694, 1002), (577, 578, 695, 694), (785, 702, 699, 800), (788, 801, 703, 705), (946, 945, 700, 783), (799, 698, 690, 792), (790, 792, 690, 707), (791, 784, 701, 689), (803, 782, 696, 798), (800, 699, 782, 803), (663, 662, 781, 802), (661, 686, 687, 774), (599, 683, 780, 757), (523, 681, 779, 725), (653, 675, 778, 770), (641, 677, 777, 738), (677, 671, 776, 777), (675, 673, 775, 778), (665, 664, 787, 786), (686, 665, 786, 687), (656, 659, 772, 704), (673, 657, 773, 775), (671, 658, 772, 776), (664, 663, 802, 787), (622, 655, 771, 726), (520, 653, 770, 755), (819, 490, 740, 833), (505, 492, 741, 723), (490, 494, 712, 740), (494, 495, 713, 712), (495, 496, 714, 713), (496, 497, 715, 714), (497, 498, 716, 715), (498, 499, 717, 716), (499, 500, 718, 717), (500, 501, 719, 718), (501, 502, 720, 719), (502, 503, 721, 720), (503, 504, 722, 721), (504, 505, 723, 722), (923, 519, 724, 927), (681, 520, 755, 779), (580, 521, 756, 738), (492, 523, 725, 741), (806, 525, 727, 813), (519, 526, 728, 724), (526, 527, 729, 728), (954, 948, 950, 953), (987, 529, 731, 1003), (529, 530, 732, 731), (847, 850, 737, 566), (699, 640, 769, 782), (925, 605, 709, 928), (631, 734, 768, 638), (629, 733, 764, 632), (636, 736, 737, 639), (638, 768, 767, 637), (637, 767, 736, 636), (635, 766, 765, 634), (633, 735, 763, 630), (634, 765, 735, 633), (632, 764, 734, 631), (630, 763, 733, 629), (831, 606, 710, 834), (595, 607, 711, 753), (606, 584, 742, 710), (584, 585, 743, 742), (585, 586, 744, 743), (586, 587, 745, 744), (587, 588, 746, 745), (588, 589, 747, 746), (589, 590, 748, 747), (590, 591, 749, 748), (591, 592, 750, 749), (592, 593, 751, 750), (593, 594, 752, 751), (594, 595, 753, 752), (683, 598, 756, 780), (596, 599, 757, 754), (640, 623, 727, 769), (809, 622, 726, 814), (607, 600, 758, 711), (600, 601, 759, 758), (960, 602, 760, 965), (999, 603, 761, 1004), (603, 604, 762, 761), (655, 800, 803, 771), (771, 803, 798, 652), (645, 643, 784, 791), (685, 646, 792, 790), (654, 799, 792, 646), (944, 946, 783, 642), (672, 660, 801, 788), (644, 785, 800, 655), (674, 672, 788, 789), (654, 674, 789, 799), (643, 685, 790, 784), (660, 773, 774, 801), (704, 703, 801, 774), (812, 702, 785, 815), (700, 691, 793, 783), (691, 692, 794, 793), (963, 693, 795, 966), (1002, 694, 796, 1005), (694, 695, 797, 796), (658, 703, 704, 772), (695, 812, 815, 797), (604, 809, 814, 762), (530, 806, 813, 732), (578, 808, 812, 695), (797, 815, 811, 651), (732, 813, 810, 628), (482, 804, 809, 604), (483, 805, 808, 578), (762, 814, 807, 535), (628, 810, 805, 483), (651, 811, 804, 482), (886, 831, 834, 889), (883, 819, 833, 888), (888, 833, 832, 887), (881, 817, 831, 886), (551, 542, 820, 823), (875, 878, 829, 825), (878, 877, 828, 829), (877, 884, 821, 828), (873, 879, 830, 823), (921, 443, 817, 929), (885, 872, 822, 826), (876, 885, 826, 827), (872, 875, 825, 822), (879, 874, 824, 830), (874, 876, 827, 824), (889, 834, 818, 882), (890, 852, 821, 884), (887, 832, 816, 880), (919, 905, 852, 890), (902, 904, 851, 849), (909, 903, 850, 847), (915, 856, 868, 918), (904, 914, 697, 851), (916, 902, 849, 855), (918, 868, 867, 917), (903, 901, 848, 850), (914, 913, 865, 697), (901, 907, 844, 848), (898, 899, 842, 841), (910, 898, 841, 857), (911, 910, 857, 859), (897, 911, 859, 840), (913, 906, 843, 865), (917, 867, 843, 906), (912, 897, 840, 860), (896, 912, 860, 839), (899, 916, 855, 842), (896, 839, 838, 895), (900, 895, 838, 846), (894, 900, 846, 837), (893, 894, 837, 836), (892, 893, 836, 835), (908, 892, 835, 845), (905, 908, 845, 852), (542, 854, 870, 820), (635, 866, 869, 766), (543, 853, 866, 635), (766, 869, 864, 561), (549, 858, 863, 551), (871, 891, 853, 543), (555, 862, 861, 541), (551, 863, 854, 542), (541, 861, 858, 549), (537, 838, 862, 555), (943, 939, 838, 839), (820, 870, 891, 871), (907, 919, 890, 844), (581, 887, 880, 440), (844, 890, 884, 553), (709, 889, 882, 489), (540, 557, 876, 874), (548, 540, 874, 879), (538, 556, 875, 872), (557, 536, 885, 876), (536, 538, 872, 885), (550, 548, 879, 873), (547, 553, 884, 877), (544, 547, 877, 878), (556, 544, 878, 875), (441, 881, 886, 605), (739, 888, 887, 581), (488, 883, 888, 739), (605, 886, 889, 709), (823, 820, 871, 873), (929, 817, 881, 947), (440, 880, 919, 907), (816, 442, 908, 905), (442, 469, 892, 908), (469, 468, 893, 892), (468, 467, 894, 893), (467, 466, 900, 894), (466, 465, 895, 900), (464, 896, 895, 465), (458, 444, 916, 899), (464, 463, 912, 896), (463, 462, 897, 912), (596, 917, 906, 470), (570, 470, 906, 913), (462, 461, 911, 897), (461, 460, 910, 911), (460, 459, 898, 910), (459, 458, 899, 898), (581, 440, 907, 901), (689, 570, 913, 914), (739, 581, 901, 903), (754, 918, 917, 596), (444, 645, 902, 916), (791, 689, 914, 904), (518, 915, 918, 754), (488, 739, 903, 909), (645, 791, 904, 902), (880, 816, 905, 919), (870, 929, 947, 891), (451, 450, 939, 943), (854, 921, 929, 870), (849, 851, 946, 944), (866, 925, 928, 869), (856, 923, 927, 868), (851, 697, 945, 946), (855, 849, 944, 922), (868, 927, 926, 867), (853, 920, 925, 866), (697, 865, 938, 945), (869, 928, 937, 864), (858, 931, 936, 863), (891, 947, 920, 853), (862, 935, 934, 861), (863, 936, 921, 854), (861, 934, 931, 858), (838, 939, 935, 862), (865, 843, 924, 938), (867, 926, 924, 843), (841, 842, 940, 941), (857, 841, 941, 930), (859, 857, 930, 932), (840, 859, 932, 942), (860, 840, 942, 933), (839, 860, 933, 943), (842, 855, 922, 940), (967, 949, 951, 968), (955, 951, 949, 952), (969, 968, 951, 955), (964, 969, 955, 730), (730, 955, 952, 528), (527, 954, 953, 729), (979, 971, 969, 964), (971, 983, 968, 969), (982, 967, 968, 983), (978, 963, 966, 981), (975, 960, 965, 980), (974, 959, 963, 978), (981, 966, 962, 977), (979, 964, 961, 976), (972, 956, 960, 975), (970, 957, 959, 974), (980, 965, 958, 973), (977, 962, 956, 972), (976, 961, 957, 970), (625, 976, 970, 486), (648, 977, 972, 479), (759, 980, 973, 532), (486, 970, 974, 575), (479, 972, 975, 601), (729, 979, 976, 625), (794, 981, 977, 648), (575, 974, 978, 692), (601, 975, 980, 759), (692, 978, 981, 794), (948, 982, 983, 950), (953, 950, 983, 971), (729, 953, 971, 979), (693, 1002, 1005, 795), (602, 999, 1004, 760), (528, 987, 1003, 730), (576, 998, 1002, 693), (795, 1005, 1001, 649), (730, 1003, 1000, 626), (480, 996, 999, 602), (485, 997, 998, 576), (760, 1004, 986, 533), (649, 1001, 996, 480), (626, 1000, 997, 485), (172, 273, 995, 992), (101, 238, 994, 989), (528, 208, 993, 987), (77, 172, 992, 988), (273, 148, 991, 995), (208, 125, 990, 993), (40, 101, 989, 984), (45, 77, 988, 985), (238, 533, 986, 994), (148, 40, 984, 991), (125, 45, 985, 990), (1009, 1007, 1006, 1008), (1013, 1012, 1009, 1008), (1012, 1011, 1007, 1009), (1010, 1013, 1008, 1006), (627, 1000, 1013, 1010), (1003, 731, 1011, 1012), (1000, 1003, 1012, 1013), (731, 627, 1010, 1011)])
me_plane.use_remesh_preserve_volume = False
me_plane.use_remesh_preserve_attributes = False
me_plane.use_mirror_vertex_groups = False
me_plane.update()

# ---- objects
ob_plane = bpy.data.objects.new('Plane', me_plane)
ob_lamp = bpy.data.objects.new('Lamp', light_lamp)
ob_camera = bpy.data.objects.new('Camera', cam_camera)

# ---- transforms, parenting, visibility, modifiers, constraints
ob_plane.location = (0.0, 0.0, 0.0)
ob_plane.lineart.crease_threshold = 0.0
_m = ob_plane.modifiers.new('Subsurf', 'SUBSURF')
_m.uv_smooth = 'PRESERVE_CORNERS'
_m.quality = 2
_m.levels = 2
_m.show_only_control_edges = False
ob_lamp.location = (4.076, 1.005, 5.904)
ob_lamp.rotation_euler = (0.6503, 0.05522, 1.866)
ob_lamp.lock_rotations_4d = False
ob_lamp.empty_display_type = 'ARROWS'
ob_lamp.color = (0.0, 0.0, 0.0, 0.0)
ob_lamp.lineart.crease_threshold = 0.0
ob_camera.location = (7.481, -6.508, 5.344)
ob_camera.rotation_euler = (1.109, 0.0, 0.8149)
ob_camera.lock_rotations_4d = False
ob_camera.empty_display_type = 'ARROWS'
ob_camera.color = (0.0, 0.0, 0.0, 0.0)
ob_camera.display_type = 'WIRE'
ob_camera.lineart.crease_threshold = 0.0

# ---- collection membership
col_collection_1.objects.link(ob_plane)
col_collection_1.objects.link(ob_lamp)
col_collection_1.objects.link(ob_camera)

# ---- scene / render settings (as saved in the file)
scene.camera = ob_camera
scene.frame_start = 1; scene.frame_end = 250; scene.frame_set(3)
scene.render.engine = 'BLENDER_EEVEE_NEXT'
scene.render.resolution_percentage = 50
scene.render.dither_intensity = 0.0
scene.cycles.use_denoising = False
scene.cycles.samples = 128
scene.cycles.sampling_pattern = 'TABULATED_SOBOL'
scene.cycles.use_adaptive_sampling = False
scene.cycles.use_light_tree = False
scene.cycles.blur_glossy = 0.0
scene.cycles.sample_clamp_indirect = 0.0
scene.view_settings.view_transform = 'Standard'
bpy.context.view_layer.update()
